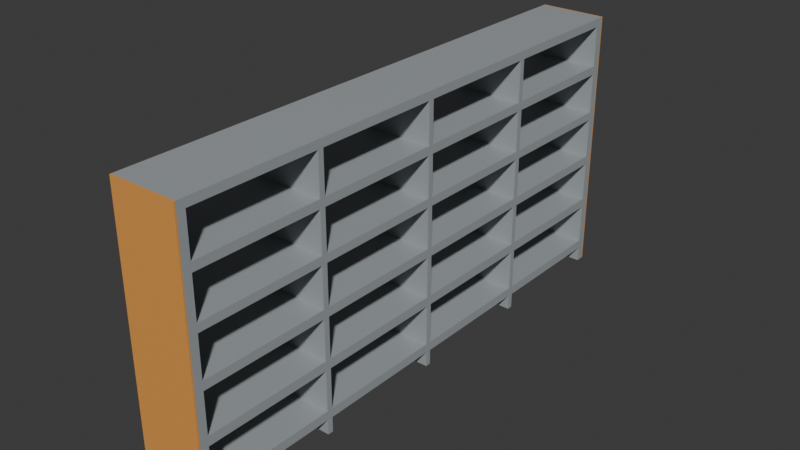 # Source: Ke20.blend  (saved by Blender 4.2.66; exported with 4.5.12 LTS)
import bpy
from mathutils import Matrix  # noqa: F401  (used for matrix-valued properties, if any)

bpy.ops.wm.read_factory_settings(use_empty=True)
scene = bpy.context.scene
scene.name = 'Scene'

# ---- collections
col_collection = bpy.data.collections.new('Collection'); scene.collection.children.link(col_collection)

# ---- materials (node trees are filled in below, after node groups)
mat_material_002 = bpy.data.materials.new('Material.002')
mat_material = bpy.data.materials.new('Material')
mat_material_001 = bpy.data.materials.new('Material.001')

# ---- material node trees
mat_material_002.use_nodes = True; mat_material_002.node_tree.nodes.clear()
_N = mat_material_002.node_tree.nodes; _L = mat_material_002.node_tree.links
n0 = _N.new('ShaderNodeBsdfPrincipled'); n0.name = 'Principled BSDF'; n0.location = (10, 300)
n0.inputs[0].default_value = (0.3515, 0.3813, 0.3968, 1.0)
n1 = _N.new('ShaderNodeOutputMaterial'); n1.name = 'Material Output'; n1.location = (300, 300)
_L.new(n0.outputs[0], n1.inputs[0])
n1.is_active_output = True
mat_material.use_nodes = True; mat_material.node_tree.nodes.clear()
_N = mat_material.node_tree.nodes; _L = mat_material.node_tree.links
n0 = _N.new('ShaderNodeBsdfPrincipled'); n0.name = 'Principled BSDF'; n0.location = (10, 300)
n0.inputs[0].default_value = (0.7991, 0.3467, 0.07619, 1.0)
n1 = _N.new('ShaderNodeOutputMaterial'); n1.name = 'Material Output'; n1.location = (300, 300)
_L.new(n0.outputs[0], n1.inputs[0])
n1.is_active_output = True
mat_material_001.use_nodes = True; mat_material_001.node_tree.nodes.clear()
_N = mat_material_001.node_tree.nodes; _L = mat_material_001.node_tree.links
n0 = _N.new('ShaderNodeBsdfPrincipled'); n0.name = 'Principled BSDF'; n0.location = (10, 300)
n0.inputs[0].default_value = (0.7991, 0.3467, 0.07619, 1.0)
n1 = _N.new('ShaderNodeOutputMaterial'); n1.name = 'Material Output'; n1.location = (300, 300)
_L.new(n0.outputs[0], n1.inputs[0])
n1.is_active_output = True

# ---- world
world_world = bpy.data.worlds.new('World'); scene.world = world_world
world_world.use_nodes = True; world_world.node_tree.nodes.clear()
_N = world_world.node_tree.nodes; _L = world_world.node_tree.links
n0 = _N.new('ShaderNodeOutputWorld'); n0.name = 'World Output'; n0.location = (300, 300)
n1 = _N.new('ShaderNodeBackground'); n1.name = 'Background'; n1.location = (10, 300)
n1.inputs[0].default_value = (0.05088, 0.05088, 0.05088, 1.0)
_L.new(n1.outputs[0], n0.inputs[0])
n0.is_active_output = True
world_world.color = (0.05088, 0.05088, 0.05088)
world_world.sun_shadow_jitter_overblur = 0.0

# ---- meshes
me_cube_011 = bpy.data.meshes.new('Cube.011')
me_cube_011.from_pydata([(-1.0, -1.0, -1.0), (-1.0, -1.0, 1.0), (-1.0, 1.0, -1.0), (-1.0, 1.0, 1.0), (1.0, -1.0, -1.0), (1.0, -1.0, 1.0), (1.0, 1.0, -1.0), (1.0, 1.0, 1.0), (-1.0, -0.9703, 0.6381), (-1.0, -0.9703, 0.9381), (-1.0, -0.5003, 0.9381), (-1.0, -0.5003, 0.6381), (1.0, -0.5003, 0.6381), (1.0, -0.5003, 0.9381), (1.0, -0.9703, 0.6381), (1.0, -0.9703, 0.9381), (-1.0, -0.009478, 0.9381), (-1.0, -0.4795, 0.9381), (-1.0, -0.4795, 0.6381), (-1.0, -0.009478, 0.6381), (1.0, -0.4795, 0.9381), (1.0, -0.009478, 0.9381), (1.0, -0.4795, 0.6381), (1.0, -0.009478, 0.6381), (-1.0, 0.4807, 0.9381), (-1.0, 0.01068, 0.9381), (-1.0, 0.01068, 0.6381), (-1.0, 0.4807, 0.6381), (1.0, 0.01068, 0.9381), (1.0, 0.4807, 0.9381), (1.0, 0.01068, 0.6381), (1.0, 0.4807, 0.6381), (-1.0, 0.9708, 0.6381), (-1.0, 0.9708, 0.9381), (-1.0, 0.5008, 0.9381), (-1.0, 0.5008, 0.6381), (1.0, 0.9708, 0.9381), (1.0, 0.9708, 0.6381), (1.0, 0.5008, 0.9381), (1.0, 0.5008, 0.6381), (-1.0, -0.9703, 0.2741), (-1.0, -0.9703, 0.5741), (-1.0, -0.5003, 0.5741), (-1.0, -0.5003, 0.2741), (1.0, -0.9703, 0.2741), (1.0, -0.9703, 0.5741), (1.0, -0.5003, 0.2741), (1.0, -0.5003, 0.5741), (-1.0, -0.4795, 0.2741), (-1.0, -0.4795, 0.5741), (-1.0, -0.009478, 0.2741), (-1.0, -0.009478, 0.5741), (1.0, -0.4795, 0.2741), (1.0, -0.4795, 0.5741), (1.0, -0.009478, 0.5741), (1.0, -0.009478, 0.2741), (-1.0, 0.01068, 0.5741), (-1.0, 0.4807, 0.5741), (-1.0, 0.01068, 0.2741), (-1.0, 0.4807, 0.2741), (1.0, 0.01068, 0.2741), (1.0, 0.01068, 0.5741), (1.0, 0.4807, 0.5741), (1.0, 0.4807, 0.2741), (-1.0, 0.5008, 0.5741), (-1.0, 0.5008, 0.2741), (-1.0, 0.9708, 0.5741), (-1.0, 0.9708, 0.2741), (1.0, 0.9708, 0.5741), (1.0, 0.9708, 0.2741), (1.0, 0.5008, 0.2741), (1.0, 0.5008, 0.5741), (-1.0, -0.9703, -0.08733), (-1.0, -0.9703, 0.2127), (-1.0, -0.5003, -0.08733), (-1.0, -0.5003, 0.2127), (1.0, -0.9703, -0.08733), (1.0, -0.9703, 0.2127), (1.0, -0.5003, -0.08733), (1.0, -0.5003, 0.2127), (-1.0, -0.4795, -0.08733), (-1.0, -0.4795, 0.2127), (-1.0, -0.009478, 0.2127), (-1.0, -0.009478, -0.08733), (1.0, -0.4795, -0.08733), (1.0, -0.4795, 0.2127), (1.0, -0.009478, 0.2127), (1.0, -0.009478, -0.08733), (-1.0, 0.01068, 0.2127), (-1.0, 0.4807, 0.2127), (-1.0, 0.01068, -0.08733), (-1.0, 0.4807, -0.08733), (1.0, 0.01068, -0.08733), (1.0, 0.01068, 0.2127), (1.0, 0.4807, 0.2127), (1.0, 0.4807, -0.08733), (-1.0, 0.9708, 0.2127), (-1.0, 0.9708, -0.08733), (-1.0, 0.5008, -0.08733), (-1.0, 0.5008, 0.2127), (1.0, 0.5008, -0.08733), (1.0, 0.5008, 0.2127), (1.0, 0.9708, 0.2127), (1.0, 0.9708, -0.08733), (-1.0, -0.9703, -0.4528), (-1.0, -0.9703, -0.1528), (-1.0, -0.5003, -0.4528), (-1.0, -0.5003, -0.1528), (1.0, -0.9703, -0.4528), (1.0, -0.9703, -0.1528), (1.0, -0.5003, -0.4528), (1.0, -0.5003, -0.1528), (-1.0, 0.9708, -0.1528), (-1.0, 0.9708, -0.4528), (-1.0, 0.5179, -0.1528), (-1.0, 0.5008, -0.4528), (-1.0, 0.5008, -0.1528), (1.0, 0.5008, -0.4528), (1.0, 0.5179, -0.1528), (1.0, 0.5008, -0.1528), (1.0, 0.9708, -0.1528), (1.0, 0.9708, -0.4528), (-1.0, 0.01068, -0.4528), (-1.0, 0.01068, -0.1528), (-1.0, 0.4807, -0.4528), (-1.0, 0.4807, -0.1528), (1.0, 0.4807, -0.1528), (1.0, 0.01068, -0.1528), (1.0, 0.01068, -0.4528), (1.0, 0.4807, -0.4528), (-1.0, -0.4795, -0.1528), (-1.0, -0.009478, -0.1528), (-1.0, -0.4795, -0.4528), (-1.0, -0.009478, -0.4528), (1.0, -0.4795, -0.1528), (1.0, -0.009478, -0.1528), (1.0, -0.4795, -0.4528), (1.0, -0.009478, -0.4528), (-1.0, -0.9703, -0.8219), (-1.0, -0.9703, -0.5219), (-1.0, -0.5003, -0.8219), (-1.0, -0.5003, -0.5219), (1.0, -0.9703, -0.8219), (1.0, -0.9703, -0.5219), (1.0, -0.5003, -0.8219), (1.0, -0.5003, -0.5219), (-1.0, -0.4795, -0.8219), (-1.0, -0.009478, -0.8219), (-1.0, -0.4795, -0.5219), (-1.0, -0.009478, -0.5219), (1.0, -0.4795, -0.5219), (1.0, -0.009478, -0.5219), (1.0, -0.4795, -0.8219), (1.0, -0.009478, -0.8219), (-1.0, 0.01068, -0.8219), (-1.0, 0.4807, -0.8219), (-1.0, 0.01068, -0.5219), (-1.0, 0.4807, -0.5219), (1.0, 0.01068, -0.8219), (1.0, 0.4807, -0.8219), (1.0, 0.01068, -0.5219), (1.0, 0.4807, -0.5219), (-1.0, 0.9708, -0.5219), (-1.0, 0.9708, -0.8219), (-1.0, 0.5008, -0.8219), (-1.0, 0.5008, -0.5219), (1.0, 0.5008, -0.8219), (1.0, 0.5008, -0.5219), (1.0, 0.9708, -0.5219), (1.0, 0.9708, -0.8219), (-1.0, -0.9703, -1.0), (-1.0, -0.9703, -0.8885), (-1.0, -0.5003, -0.8885), (-1.0, -0.5003, -1.0), (1.0, -0.9703, -0.8885), (1.0, -0.9703, -1.0), (1.0, -0.5003, -0.8885), (1.0, -0.5003, -1.0), (-1.0, -0.4795, -1.0), (-1.0, -0.009478, -1.0), (-1.0, -0.4795, -0.8885), (-1.0, -0.009478, -0.8885), (1.0, -0.4795, -1.0), (1.0, -0.009478, -1.0), (1.0, -0.4795, -0.8885), (1.0, -0.009478, -0.8885), (-1.0, 0.01068, -1.0), (-1.0, 0.4807, -1.0), (-1.0, 0.01068, -0.8885), (-1.0, 0.4807, -0.8885), (1.0, 0.01068, -1.0), (1.0, 0.4807, -1.0), (1.0, 0.01068, -0.8885), (1.0, 0.4807, -0.8885), (-1.0, 0.5008, -1.0), (-1.0, 0.9708, -1.0), (-1.0, 0.5008, -0.8885), (-1.0, 0.9708, -0.8885), (1.0, 0.9708, -1.0), (1.0, 0.5008, -1.0), (1.0, 0.5008, -0.8885), (1.0, 0.9708, -0.8885), (-1.0, -1.005, -1.0), (-1.0, -1.005, 1.0), (-1.0, -1.0, -1.0), (-1.0, -1.0, 1.0), (1.0, -1.005, -1.0), (1.0, -1.005, 1.0), (1.0, -1.0, -1.0), (1.0, -1.0, 1.0), (-1.0, 0.9999, -1.0), (-1.0, 0.9999, 1.0), (-1.0, 1.005, -1.0), (-1.0, 1.005, 1.0), (1.0, 0.9999, -1.0), (1.0, 0.9999, 1.0), (1.0, 1.005, -1.0), (1.0, 1.005, 1.0)], [], [(43, 42, 49, 48), (80, 74, 75, 81), (91, 89, 99, 98), (194, 187, 189, 188, 186, 179, 181, 180, 178, 173, 172, 171, 170, 0, 1, 9, 8, 41, 40, 73, 72, 105, 104, 139, 138, 140, 146, 147, 154, 155, 164, 163, 162, 165, 157, 156, 149, 148, 141, 106, 107, 74, 80, 83, 90, 91, 125, 123, 131, 130, 132, 133, 122, 124, 115, 113, 112, 97, 96, 99, 89, 88, 82, 81, 75, 43, 48, 50, 58, 59, 65, 67, 66, 64, 57, 56, 51, 49, 42, 11, 18, 19, 26, 27, 35, 32, 33, 34, 24, 25, 16, 17, 10, 3, 2, 195, 197, 196), (155, 157, 165, 164), (154, 147, 149, 156), (146, 140, 141, 148), (104, 106, 141, 139), (131, 123, 122, 133), (125, 91, 98, 114, 116, 115, 124), (98, 97, 112, 114), (72, 74, 107, 105), (83, 82, 88, 90), (40, 43, 75, 73), (59, 57, 64, 65), (50, 51, 56, 58), (41, 8, 11, 42), (35, 27, 24, 34), (26, 19, 16, 25), (18, 11, 10, 17), (1, 3, 10, 9), (2, 3, 7, 6), (13, 7, 5, 15), (119, 118, 100, 95, 92, 87, 84, 78, 111, 110, 145, 144, 152, 150, 136, 134, 135, 127, 126), (6, 7, 13, 20, 21, 28, 29, 38, 36, 37, 39, 31, 30, 23, 22, 12, 47, 53, 54, 61, 62, 71, 68, 69, 70, 63, 60, 55, 52, 46, 79, 85, 86, 93, 94, 101, 102, 103, 120, 121, 117, 129, 128, 137, 136, 150, 151, 160, 161, 167, 168, 169, 166, 159, 158, 153, 152, 144, 142, 143, 108, 109, 76, 77, 44, 45, 14, 15, 5, 4, 175, 174, 176, 177, 182, 184, 185, 183, 190, 192, 193, 191, 199, 200, 201, 198), (167, 161, 159, 166), (151, 153, 158, 160), (145, 110, 108, 143), (137, 128, 127, 135), (129, 117, 119, 126), (120, 103, 100, 118), (111, 78, 76, 109), (94, 95, 100, 101), (93, 86, 87, 92), (79, 78, 84, 85), (79, 46, 44, 77), (71, 62, 63, 70), (54, 55, 60, 61), (47, 46, 52, 53), (47, 12, 14, 45), (29, 31, 39, 38), (28, 21, 23, 30), (20, 13, 12, 22), (4, 5, 1, 0), (4, 0, 170, 175), (177, 173, 178, 182), (183, 179, 186, 190), (191, 187, 194, 199), (2, 6, 198, 195), (7, 3, 1, 5), (10, 11, 12, 13), (14, 8, 9, 15), (11, 8, 14, 12), (9, 10, 13, 15), (16, 19, 23, 21), (17, 20, 22, 18), (19, 18, 22, 23), (16, 21, 20, 17), (24, 27, 31, 29), (25, 28, 30, 26), (27, 26, 30, 31), (24, 29, 28, 25), (33, 32, 37, 36), (34, 38, 39, 35), (32, 35, 39, 37), (33, 36, 38, 34), (42, 43, 46, 47), (44, 40, 41, 45), (43, 40, 44, 46), (42, 47, 45, 41), (51, 50, 55, 54), (52, 48, 49, 53), (50, 48, 52, 55), (49, 51, 54, 53), (57, 59, 63, 62), (56, 61, 60, 58), (59, 58, 60, 63), (57, 62, 61, 56), (66, 67, 69, 68), (64, 71, 70, 65), (67, 65, 70, 69), (64, 66, 68, 71), (75, 74, 78, 79), (76, 72, 73, 77), (74, 72, 76, 78), (75, 79, 77, 73), (82, 83, 87, 86), (84, 80, 81, 85), (87, 83, 80, 84), (81, 82, 86, 85), (89, 91, 95, 94), (88, 93, 92, 90), (91, 90, 92, 95), (88, 89, 94, 93), (96, 97, 103, 102), (100, 98, 99, 101), (97, 98, 100, 103), (96, 102, 101, 99), (107, 106, 110, 111), (108, 104, 105, 109), (106, 104, 108, 110), (107, 111, 109, 105), (112, 113, 121, 120), (117, 115, 116, 119), (113, 115, 117, 121), (118, 119, 116, 114, 112, 120), (125, 124, 129, 126), (123, 127, 128, 122), (129, 124, 122, 128), (125, 126, 127, 123), (135, 131, 133, 137), (130, 134, 136, 132), (133, 132, 136, 137), (131, 135, 134, 130), (145, 141, 140, 144), (142, 138, 139, 143), (140, 138, 142, 144), (143, 139, 141, 145), (151, 149, 147, 153), (152, 146, 148, 150), (147, 146, 152, 153), (149, 151, 150, 148), (157, 155, 159, 161), (158, 154, 156, 160), (155, 154, 158, 159), (156, 157, 161, 160), (162, 163, 169, 168), (166, 164, 165, 167), (169, 163, 164, 166), (162, 168, 167, 165), (177, 176, 172, 173), (170, 171, 174, 175), (174, 171, 172, 176), (183, 185, 181, 179), (178, 180, 184, 182), (181, 185, 184, 180), (191, 193, 189, 187), (186, 188, 192, 190), (189, 193, 192, 188), (198, 201, 197, 195), (194, 196, 200, 199), (200, 196, 197, 201), (202, 203, 205, 204), (204, 205, 209, 208), (208, 209, 207, 206), (206, 207, 203, 202), (204, 208, 206, 202), (209, 205, 203, 207), (210, 211, 213, 212), (212, 213, 217, 216), (216, 217, 215, 214), (214, 215, 211, 210), (212, 216, 214, 210), (217, 213, 211, 215)])
me_cube_011.polygons.foreach_set('material_index', [0, 0, 0, 0, 0, 0, 0, 0, 0, 0, 0, 0, 0, 0, 0, 0, 0, 0, 0, 0, 0, 0, 0, 0, 0, 0, 0, 0, 0, 0, 0, 0, 0, 0, 0, 0, 0, 0, 0, 0, 0, 0, 0, 0, 0, 0, 0, 0, 0, 0, 0, 0, 0, 0, 0, 0, 0, 0, 0, 0, 0, 0, 0, 0, 0, 0, 0, 0, 0, 0, 0, 0, 0, 0, 0, 0, 0, 0, 0, 0, 0, 0, 0, 0, 0, 0, 0, 0, 0, 0, 0, 0, 0, 0, 0, 0, 0, 0, 0, 0, 0, 0, 0, 0, 0, 0, 0, 0, 0, 0, 0, 0, 0, 0, 0, 0, 0, 0, 0, 0, 0, 0, 0, 0, 0, 0, 0, 0, 0, 0, 0, 0, 0, 0, 0, 0, 0, 0, 0, 0, 0, 0, 1, 1, 1, 1, 1, 1, 2, 2, 2, 2, 2, 2])
_uv = me_cube_011.uv_layers.new(name='UVMap')
_uv.uv.foreach_set('vector', [0.5343, 0.06247, 0.5718, 0.06247, 0.5718, 0.06507, 0.5343, 0.06507, 0.4891, 0.06507, 0.4891, 0.06247, 0.5266, 0.06247, 0.5266, 0.06507, 0.4891, 0.1851, 0.5266, 0.1851, 0.5266, 0.1876, 0.4891, 0.1876, 0.375, 0.1876, 0.375, 0.1851, 0.3889, 0.1851, 0.3889, 0.1263, 0.375, 0.1263, 0.375, 0.1238, 0.3889, 0.1238, 0.3889, 0.06507, 0.375, 0.06507, 0.375, 0.06247, 0.3889, 0.06247, 0.3889, 0.003717, 0.375, 0.003717, 0.375, 0.0, 0.625, 0.0, 0.6173, 0.003717, 0.5798, 0.003717, 0.5718, 0.003717, 0.5343, 0.003717, 0.5266, 0.003717, 0.4891, 0.003717, 0.4809, 0.003717, 0.4434, 0.003717, 0.4348, 0.003717, 0.3973, 0.003717, 0.3973, 0.06247, 0.3973, 0.06507, 0.3973, 0.1238, 0.3973, 0.1263, 0.3973, 0.1851, 0.3973, 0.1876, 0.3973, 0.2464, 0.4348, 0.2464, 0.4348, 0.1876, 0.4348, 0.1851, 0.4348, 0.1263, 0.4348, 0.1238, 0.4348, 0.06507, 0.4348, 0.06247, 0.4434, 0.06247, 0.4809, 0.06247, 0.4891, 0.06247, 0.4891, 0.06507, 0.4891, 0.1238, 0.4891, 0.1263, 0.4891, 0.1851, 0.4809, 0.1851, 0.4809, 0.1263, 0.4809, 0.1238, 0.4809, 0.06507, 0.4434, 0.06507, 0.4434, 0.1238, 0.4434, 0.1263, 0.4434, 0.1851, 0.4434, 0.1876, 0.4434, 0.2464, 0.4809, 0.2464, 0.4891, 0.2464, 0.5266, 0.2464, 0.5266, 0.1876, 0.5266, 0.1851, 0.5266, 0.1263, 0.5266, 0.1238, 0.5266, 0.06507, 0.5266, 0.06247, 0.5343, 0.06247, 0.5343, 0.06507, 0.5343, 0.1238, 0.5343, 0.1263, 0.5343, 0.1851, 0.5343, 0.1876, 0.5343, 0.2464, 0.5718, 0.2464, 0.5718, 0.1876, 0.5718, 0.1851, 0.5718, 0.1263, 0.5718, 0.1238, 0.5718, 0.06507, 0.5718, 0.06247, 0.5798, 0.06247, 0.5798, 0.06507, 0.5798, 0.1238, 0.5798, 0.1263, 0.5798, 0.1851, 0.5798, 0.1876, 0.5798, 0.2464, 0.6173, 0.2464, 0.6173, 0.1876, 0.6173, 0.1851, 0.6173, 0.1263, 0.6173, 0.1238, 0.6173, 0.06507, 0.6173, 0.06247, 0.625, 0.25, 0.375, 0.25, 0.375, 0.2464, 0.3889, 0.2464, 0.3889, 0.1876, 0.3973, 0.1851, 0.4348, 0.1851, 0.4348, 0.1876, 0.3973, 0.1876, 0.3973, 0.1263, 0.3973, 0.1238, 0.4348, 0.1238, 0.4348, 0.1263, 0.3973, 0.06507, 0.3973, 0.06247, 0.4348, 0.06247, 0.4348, 0.06507, 0.4434, 0.003717, 0.4434, 0.06247, 0.4348, 0.06247, 0.4348, 0.003717, 0.4809, 0.1238, 0.4809, 0.1263, 0.4434, 0.1263, 0.4434, 0.1238, 0.4809, 0.1851, 0.4891, 0.1851, 0.4891, 0.1876, 0.4809, 0.1897, 0.4809, 0.1876, 0.4434, 0.1876, 0.4434, 0.1851, 0.4891, 0.1876, 0.4891, 0.2464, 0.4809, 0.2464, 0.4809, 0.1897, 0.4891, 0.003717, 0.4891, 0.06247, 0.4809, 0.06247, 0.4809, 0.003717, 0.4891, 0.1238, 0.5266, 0.1238, 0.5266, 0.1263, 0.4891, 0.1263, 0.5343, 0.003717, 0.5343, 0.06247, 0.5266, 0.06247, 0.5266, 0.003717, 0.5343, 0.1851, 0.5718, 0.1851, 0.5718, 0.1876, 0.5343, 0.1876, 0.5343, 0.1238, 0.5718, 0.1238, 0.5718, 0.1263, 0.5343, 0.1263, 0.5718, 0.003717, 0.5798, 0.003717, 0.5798, 0.06247, 0.5718, 0.06247, 0.5798, 0.1876, 0.5798, 0.1851, 0.6173, 0.1851, 0.6173, 0.1876, 0.5798, 0.1263, 0.5798, 0.1238, 0.6173, 0.1238, 0.6173, 0.1263, 0.5798, 0.06507, 0.5798, 0.06247, 0.6173, 0.06247, 0.6173, 0.06507, 0.625, 0.0, 0.625, 0.25, 0.6173, 0.06247, 0.6173, 0.003717, 0.375, 0.25, 0.625, 0.25, 0.625, 0.5, 0.375, 0.5, 0.6173, 0.6875, 0.625, 0.5, 0.625, 0.75, 0.6173, 0.7463, 0.4809, 0.5624, 0.4809, 0.5603, 0.4891, 0.5624, 0.4891, 0.5649, 0.4891, 0.6237, 0.4891, 0.6262, 0.4891, 0.6849, 0.4891, 0.6875, 0.4809, 0.6875, 0.4434, 0.6875, 0.4348, 0.6875, 0.3973, 0.6875, 0.3973, 0.6849, 0.4348, 0.6849, 0.4434, 0.6849, 0.4809, 0.6849, 0.4809, 0.6262, 0.4809, 0.6237, 0.4809, 0.5649, 0.375, 0.5, 0.625, 0.5, 0.6173, 0.6875, 0.6173, 0.6849, 0.6173, 0.6262, 0.6173, 0.6237, 0.6173, 0.5649, 0.6173, 0.5624, 0.6173, 0.5036, 0.5798, 0.5036, 0.5798, 0.5624, 0.5798, 0.5649, 0.5798, 0.6237, 0.5798, 0.6262, 0.5798, 0.6849, 0.5798, 0.6875, 0.5718, 0.6875, 0.5718, 0.6849, 0.5718, 0.6262, 0.5718, 0.6237, 0.5718, 0.5649, 0.5718, 0.5624, 0.5718, 0.5036, 0.5343, 0.5036, 0.5343, 0.5624, 0.5343, 0.5649, 0.5343, 0.6237, 0.5343, 0.6262, 0.5343, 0.6849, 0.5343, 0.6875, 0.5266, 0.6875, 0.5266, 0.6849, 0.5266, 0.6262, 0.5266, 0.6237, 0.5266, 0.5649, 0.5266, 0.5624, 0.5266, 0.5036, 0.4891, 0.5036, 0.4809, 0.5036, 0.4434, 0.5036, 0.4434, 0.5624, 0.4434, 0.5649, 0.4434, 0.6237, 0.4434, 0.6262, 0.4434, 0.6849, 0.4348, 0.6849, 0.4348, 0.6262, 0.4348, 0.6237, 0.4348, 0.5649, 0.4348, 0.5624, 0.4348, 0.5036, 0.3973, 0.5036, 0.3973, 0.5624, 0.3973, 0.5649, 0.3973, 0.6237, 0.3973, 0.6262, 0.3973, 0.6849, 0.3973, 0.6875, 0.3973, 0.7463, 0.4348, 0.7463, 0.4434, 0.7463, 0.4809, 0.7463, 0.4891, 0.7463, 0.5266, 0.7463, 0.5343, 0.7463, 0.5718, 0.7463, 0.5798, 0.7463, 0.6173, 0.7463, 0.625, 0.75, 0.375, 0.75, 0.375, 0.7463, 0.3889, 0.7463, 0.3889, 0.6875, 0.375, 0.6875, 0.375, 0.6849, 0.3889, 0.6849, 0.3889, 0.6262, 0.375, 0.6262, 0.375, 0.6237, 0.3889, 0.6237, 0.3889, 0.5649, 0.375, 0.5649, 0.375, 0.5624, 0.3889, 0.5624, 0.3889, 0.5036, 0.375, 0.5036, 0.4348, 0.5624, 0.4348, 0.5649, 0.3973, 0.5649, 0.3973, 0.5624, 0.4348, 0.6262, 0.3973, 0.6262, 0.3973, 0.6237, 0.4348, 0.6237, 0.4348, 0.6875, 0.4434, 0.6875, 0.4434, 0.7463, 0.4348, 0.7463, 0.4434, 0.6262, 0.4434, 0.6237, 0.4809, 0.6237, 0.4809, 0.6262, 0.4434, 0.5649, 0.4434, 0.5624, 0.4809, 0.5624, 0.4809, 0.5649, 0.4809, 0.5036, 0.4891, 0.5036, 0.4891, 0.5624, 0.4809, 0.5603, 0.4809, 0.6875, 0.4891, 0.6875, 0.4891, 0.7463, 0.4809, 0.7463, 0.5266, 0.5649, 0.4891, 0.5649, 0.4891, 0.5624, 0.5266, 0.5624, 0.5266, 0.6237, 0.5266, 0.6262, 0.4891, 0.6262, 0.4891, 0.6237, 0.5266, 0.6875, 0.4891, 0.6875, 0.4891, 0.6849, 0.5266, 0.6849, 0.5266, 0.6875, 0.5343, 0.6875, 0.5343, 0.7463, 0.5266, 0.7463, 0.5718, 0.5624, 0.5718, 0.5649, 0.5343, 0.5649, 0.5343, 0.5624, 0.5718, 0.6262, 0.5343, 0.6262, 0.5343, 0.6237, 0.5718, 0.6237, 0.5718, 0.6875, 0.5343, 0.6875, 0.5343, 0.6849, 0.5718, 0.6849, 0.5718, 0.6875, 0.5798, 0.6875, 0.5798, 0.7463, 0.5718, 0.7463, 0.6173, 0.5649, 0.5798, 0.5649, 0.5798, 0.5624, 0.6173, 0.5624, 0.6173, 0.6237, 0.6173, 0.6262, 0.5798, 0.6262, 0.5798, 0.6237, 0.6173, 0.6849, 0.6173, 0.6875, 0.5798, 0.6875, 0.5798, 0.6849, 0.375, 0.75, 0.625, 0.75, 0.625, 1.0, 0.375, 1.0, 0.375, 0.75, 0.125, 0.75, 0.125, 0.7463, 0.375, 0.7463, 0.375, 0.6875, 0.125, 0.6875, 0.125, 0.6849, 0.375, 0.6849, 0.375, 0.6262, 0.125, 0.6262, 0.125, 0.6237, 0.375, 0.6237, 0.375, 0.5649, 0.125, 0.5649, 0.125, 0.5624, 0.375, 0.5624, 0.125, 0.5, 0.375, 0.5, 0.375, 0.5036, 0.125, 0.5036, 0.625, 0.5, 0.875, 0.5, 0.875, 0.75, 0.625, 0.75, 0.625, 0.3125, 0.375, 0.3125, 0.375, 0.4375, 0.625, 0.4375, 0.375, 0.8125, 0.375, 0.9375, 0.625, 0.9375, 0.625, 0.8125, 0.1875, 0.5, 0.1875, 0.75, 0.3125, 0.75, 0.3125, 0.5, 0.8125, 0.75, 0.8125, 0.5, 0.6875, 0.5, 0.6875, 0.75, 0.625, 0.3125, 0.375, 0.3125, 0.375, 0.4375, 0.625, 0.4375, 0.625, 0.9375, 0.625, 0.8125, 0.375, 0.8125, 0.375, 0.9375, 0.1875, 0.5, 0.1875, 0.75, 0.3125, 0.75, 0.3125, 0.5, 0.8125, 0.5, 0.6875, 0.5, 0.6875, 0.75, 0.8125, 0.75, 0.625, 0.3125, 0.375, 0.3125, 0.375, 0.4375, 0.625, 0.4375, 0.625, 0.9375, 0.625, 0.8125, 0.375, 0.8125, 0.375, 0.9375, 0.1875, 0.5, 0.1875, 0.75, 0.3125, 0.75, 0.3125, 0.5, 0.8125, 0.5, 0.6875, 0.5, 0.6875, 0.75, 0.8125, 0.75, 0.625, 0.3125, 0.375, 0.3125, 0.375, 0.4375, 0.625, 0.4375, 0.625, 0.9375, 0.625, 0.8125, 0.375, 0.8125, 0.375, 0.9375, 0.1875, 0.5, 0.1875, 0.75, 0.3125, 0.75, 0.3125, 0.5, 0.8125, 0.5, 0.6875, 0.5, 0.6875, 0.75, 0.8125, 0.75, 0.625, 0.325, 0.375, 0.325, 0.375, 0.425, 0.625, 0.425, 0.375, 0.825, 0.375, 0.925, 0.625, 0.925, 0.625, 0.825, 0.2, 0.5, 0.2, 0.75, 0.3, 0.75, 0.3, 0.5, 0.8, 0.5, 0.7, 0.5, 0.7, 0.75, 0.8, 0.75, 0.625, 0.325, 0.375, 0.325, 0.375, 0.425, 0.625, 0.425, 0.375, 0.825, 0.375, 0.925, 0.625, 0.925, 0.625, 0.825, 0.2, 0.5, 0.2, 0.75, 0.3, 0.75, 0.3, 0.5, 0.8, 0.75, 0.8, 0.5, 0.7, 0.5, 0.7, 0.75, 0.625, 0.325, 0.375, 0.325, 0.375, 0.425, 0.625, 0.425, 0.625, 0.925, 0.625, 0.825, 0.375, 0.825, 0.375, 0.925, 0.2, 0.5, 0.2, 0.75, 0.3, 0.75, 0.3, 0.5, 0.8, 0.5, 0.7, 0.5, 0.7, 0.75, 0.8, 0.75, 0.625, 0.325, 0.375, 0.325, 0.375, 0.425, 0.625, 0.425, 0.625, 0.925, 0.625, 0.825, 0.375, 0.825, 0.375, 0.925, 0.2, 0.5, 0.2, 0.75, 0.3, 0.75, 0.3, 0.5, 0.8, 0.75, 0.8, 0.5, 0.7, 0.5, 0.7, 0.75, 0.625, 0.325, 0.375, 0.325, 0.375, 0.425, 0.625, 0.425, 0.375, 0.825, 0.375, 0.925, 0.625, 0.925, 0.625, 0.825, 0.2, 0.5, 0.2, 0.75, 0.3, 0.75, 0.3, 0.5, 0.8, 0.5, 0.7, 0.5, 0.7, 0.75, 0.8, 0.75, 0.625, 0.325, 0.375, 0.325, 0.375, 0.425, 0.625, 0.425, 0.375, 0.825, 0.375, 0.925, 0.625, 0.925, 0.625, 0.825, 0.3, 0.5, 0.2, 0.5, 0.2, 0.75, 0.3, 0.75, 0.8, 0.75, 0.8, 0.5, 0.7, 0.5, 0.7, 0.75, 0.625, 0.325, 0.375, 0.325, 0.375, 0.425, 0.625, 0.425, 0.625, 0.925, 0.625, 0.825, 0.375, 0.825, 0.375, 0.925, 0.2, 0.5, 0.2, 0.75, 0.3, 0.75, 0.3, 0.5, 0.8, 0.75, 0.8, 0.5, 0.7, 0.5, 0.7, 0.75, 0.625, 0.325, 0.375, 0.325, 0.375, 0.425, 0.625, 0.425, 0.375, 0.825, 0.375, 0.925, 0.625, 0.925, 0.625, 0.825, 0.2, 0.5, 0.2, 0.75, 0.3, 0.75, 0.3, 0.5, 0.8, 0.5, 0.7, 0.5, 0.7, 0.75, 0.8, 0.75, 0.625, 0.325, 0.375, 0.325, 0.375, 0.425, 0.625, 0.425, 0.375, 0.825, 0.375, 0.925, 0.625, 0.925, 0.625, 0.825, 0.2, 0.5, 0.2, 0.75, 0.3, 0.75, 0.3, 0.5, 0.8, 0.5, 0.7, 0.5, 0.7, 0.75, 0.8, 0.75, 0.625, 0.325, 0.375, 0.325, 0.375, 0.425, 0.625, 0.425, 0.375, 0.825, 0.375, 0.925, 0.625, 0.925, 0.625, 0.825, 0.2, 0.5, 0.2, 0.75, 0.3, 0.75, 0.3, 0.5, 0.7, 0.7409, 0.7, 0.75, 0.8, 0.75, 0.8, 0.7409, 0.8, 0.5, 0.7, 0.5, 0.625, 0.325, 0.375, 0.325, 0.375, 0.425, 0.625, 0.425, 0.625, 0.925, 0.625, 0.825, 0.375, 0.825, 0.375, 0.925, 0.3, 0.5, 0.2, 0.5, 0.2, 0.75, 0.3, 0.75, 0.8, 0.5, 0.7, 0.5, 0.7, 0.75, 0.8, 0.75, 0.625, 0.425, 0.625, 0.325, 0.375, 0.325, 0.375, 0.425, 0.625, 0.925, 0.625, 0.825, 0.375, 0.825, 0.375, 0.925, 0.2, 0.5, 0.2, 0.75, 0.3, 0.75, 0.3, 0.5, 0.8, 0.5, 0.7, 0.5, 0.7, 0.75, 0.8, 0.75, 0.625, 0.425, 0.625, 0.325, 0.375, 0.325, 0.375, 0.425, 0.375, 0.825, 0.375, 0.925, 0.625, 0.925, 0.625, 0.825, 0.2, 0.5, 0.2, 0.75, 0.3, 0.75, 0.3, 0.5, 0.7, 0.75, 0.8, 0.75, 0.8, 0.5, 0.7, 0.5, 0.625, 0.425, 0.625, 0.325, 0.375, 0.325, 0.375, 0.425, 0.375, 0.825, 0.375, 0.925, 0.625, 0.925, 0.625, 0.825, 0.2, 0.5, 0.2, 0.75, 0.3, 0.75, 0.3, 0.5, 0.8, 0.5, 0.7, 0.5, 0.7, 0.75, 0.8, 0.75, 0.625, 0.325, 0.375, 0.325, 0.375, 0.425, 0.625, 0.425, 0.375, 0.825, 0.375, 0.925, 0.625, 0.925, 0.625, 0.825, 0.2, 0.5, 0.2, 0.75, 0.3, 0.75, 0.3, 0.5, 0.8, 0.75, 0.8, 0.5, 0.7, 0.5, 0.7, 0.75, 0.625, 0.325, 0.375, 0.325, 0.375, 0.425, 0.625, 0.425, 0.375, 0.825, 0.375, 0.925, 0.625, 0.925, 0.625, 0.825, 0.3, 0.5, 0.2, 0.5, 0.2, 0.75, 0.3, 0.75, 0.8, 0.5, 0.7, 0.5, 0.7, 0.75, 0.8, 0.75, 0.5321, 0.4375, 0.625, 0.4375, 0.625, 0.3125, 0.5321, 0.3125, 0.5321, 0.9375, 0.625, 0.9375, 0.625, 0.8125, 0.5321, 0.8125, 0.6875, 0.75, 0.8125, 0.75, 0.8125, 0.5, 0.6875, 0.5, 0.5321, 0.4375, 0.625, 0.4375, 0.625, 0.3125, 0.5321, 0.3125, 0.5321, 0.9375, 0.625, 0.9375, 0.625, 0.8125, 0.5321, 0.8125, 0.8125, 0.5, 0.6875, 0.5, 0.6875, 0.75, 0.8125, 0.75, 0.5321, 0.4375, 0.625, 0.4375, 0.625, 0.3125, 0.5321, 0.3125, 0.5321, 0.9375, 0.625, 0.9375, 0.625, 0.8125, 0.5321, 0.8125, 0.8125, 0.5, 0.6875, 0.5, 0.6875, 0.75, 0.8125, 0.75, 0.5321, 0.4375, 0.625, 0.4375, 0.625, 0.3125, 0.5321, 0.3125, 0.5321, 0.9375, 0.625, 0.9375, 0.625, 0.8125, 0.5321, 0.8125, 0.6875, 0.75, 0.8125, 0.75, 0.8125, 0.5, 0.6875, 0.5, 0.375, 0.0, 0.625, 0.0, 0.625, 0.25, 0.375, 0.25, 0.375, 0.25, 0.625, 0.25, 0.625, 0.5, 0.375, 0.5, 0.375, 0.5, 0.625, 0.5, 0.625, 0.75, 0.375, 0.75, 0.375, 0.75, 0.625, 0.75, 0.625, 1.0, 0.375, 1.0, 0.125, 0.5, 0.375, 0.5, 0.375, 0.75, 0.125, 0.75, 0.625, 0.5, 0.875, 0.5, 0.875, 0.75, 0.625, 0.75, 0.375, 0.0, 0.625, 0.0, 0.625, 0.25, 0.375, 0.25, 0.375, 0.25, 0.625, 0.25, 0.625, 0.5, 0.375, 0.5, 0.375, 0.5, 0.625, 0.5, 0.625, 0.75, 0.375, 0.75, 0.375, 0.75, 0.625, 0.75, 0.625, 1.0, 0.375, 1.0, 0.125, 0.5, 0.375, 0.5, 0.375, 0.75, 0.125, 0.75, 0.625, 0.5, 0.875, 0.5, 0.875, 0.75, 0.625, 0.75])
me_cube_011.materials.append(mat_material_002)
me_cube_011.materials.append(mat_material)
me_cube_011.materials.append(mat_material_001)
me_cube_011.update()

# ---- objects
ob_cube_011 = bpy.data.objects.new('Cube.011', me_cube_011)

# ---- transforms, parenting, visibility, modifiers, constraints
ob_cube_011.location = (0.0, 0.0, 2.0)
ob_cube_011.scale = (0.5, 4.0, 2.0)

# ---- collection membership
col_collection.objects.link(ob_cube_011)

# ---- scene / render settings (as saved in the file)
scene.frame_start = 1; scene.frame_end = 250; scene.frame_set(1)
scene.render.engine = 'BLENDER_EEVEE_NEXT'
bpy.context.view_layer.update()

# ---- added for rendering (the .blend has no active camera and no usable light): camera, sun
cam_auto = bpy.data.cameras.new('AutoCamera')
cam_auto.lens = 50.0
cam_auto.sensor_width = 36.0
cam_auto.clip_end = 1000.0
ob_auto_camera = bpy.data.objects.new('AutoCamera', cam_auto)
scene.collection.objects.link(ob_auto_camera)
ob_auto_camera.location = (8.36104, -10.0342, 8.68883)
ob_auto_camera.rotation_euler = (1.09748, -7.21219e-08, 0.694738)
scene.camera = ob_auto_camera
light_auto_sun = bpy.data.lights.new('AutoSun', 'SUN')
light_auto_sun.energy = 3.0
light_auto_sun.angle = 0.0523599
ob_auto_sun = bpy.data.objects.new('AutoSun', light_auto_sun)
scene.collection.objects.link(ob_auto_sun)
ob_auto_sun.rotation_euler = (0.872665, 0.174533, 0.523599)
bpy.context.view_layer.update()
